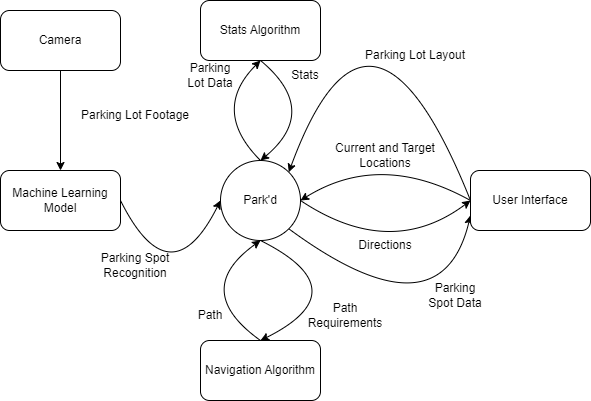

The diagram above was exported from draw.io. Its source (the exported page's mxGraphModel, read from the mxfile embedded in the PNG):
<mxGraphModel dx="1050" dy="582" grid="1" gridSize="10" guides="1" tooltips="1" connect="1" arrows="1" fold="1" page="1" pageScale="1" pageWidth="850" pageHeight="1100" math="0" shadow="0">
  <root>
    <mxCell id="0" />
    <mxCell id="1" parent="0" />
    <mxCell id="nXUJftBZGAX_Ga5ic5P2-18" style="edgeStyle=none;curved=1;orthogonalLoop=1;jettySize=auto;html=1;exitX=1;exitY=0.5;exitDx=0;exitDy=0;entryX=0;entryY=0.5;entryDx=0;entryDy=0;elbow=vertical;" parent="1" source="nXUJftBZGAX_Ga5ic5P2-2" target="nXUJftBZGAX_Ga5ic5P2-4" edge="1">
      <mxGeometry relative="1" as="geometry">
        <Array as="points">
          <mxPoint x="510" y="350" />
        </Array>
      </mxGeometry>
    </mxCell>
    <mxCell id="hWxiizgpBtKELAwc_WE--3" style="edgeStyle=none;orthogonalLoop=1;jettySize=auto;html=1;exitX=0.5;exitY=0;exitDx=0;exitDy=0;entryX=0.5;entryY=1;entryDx=0;entryDy=0;curved=1;" edge="1" parent="1" source="nXUJftBZGAX_Ga5ic5P2-2" target="hWxiizgpBtKELAwc_WE--1">
      <mxGeometry relative="1" as="geometry">
        <Array as="points">
          <mxPoint x="330" y="200" />
        </Array>
      </mxGeometry>
    </mxCell>
    <mxCell id="hWxiizgpBtKELAwc_WE--7" style="edgeStyle=none;curved=1;orthogonalLoop=1;jettySize=auto;html=1;exitX=0.5;exitY=1;exitDx=0;exitDy=0;entryX=0.5;entryY=0;entryDx=0;entryDy=0;" edge="1" parent="1" source="nXUJftBZGAX_Ga5ic5P2-2" target="hWxiizgpBtKELAwc_WE--2">
      <mxGeometry relative="1" as="geometry">
        <Array as="points">
          <mxPoint x="480" y="380" />
        </Array>
      </mxGeometry>
    </mxCell>
    <mxCell id="hWxiizgpBtKELAwc_WE--13" style="edgeStyle=none;curved=1;orthogonalLoop=1;jettySize=auto;html=1;exitX=1;exitY=1;exitDx=0;exitDy=0;entryX=0;entryY=0.75;entryDx=0;entryDy=0;" edge="1" parent="1" source="nXUJftBZGAX_Ga5ic5P2-2" target="nXUJftBZGAX_Ga5ic5P2-4">
      <mxGeometry relative="1" as="geometry">
        <Array as="points">
          <mxPoint x="560" y="430" />
        </Array>
      </mxGeometry>
    </mxCell>
    <mxCell id="nXUJftBZGAX_Ga5ic5P2-2" value="Park'd" style="ellipse;whiteSpace=wrap;html=1;aspect=fixed;" parent="1" vertex="1">
      <mxGeometry x="340" y="250" width="80" height="80" as="geometry" />
    </mxCell>
    <mxCell id="nXUJftBZGAX_Ga5ic5P2-10" style="orthogonalLoop=1;jettySize=auto;html=1;exitX=1;exitY=0.5;exitDx=0;exitDy=0;entryX=0;entryY=0.5;entryDx=0;entryDy=0;elbow=vertical;curved=1;" parent="1" source="nXUJftBZGAX_Ga5ic5P2-3" target="nXUJftBZGAX_Ga5ic5P2-2" edge="1">
      <mxGeometry relative="1" as="geometry">
        <Array as="points">
          <mxPoint x="290" y="390" />
        </Array>
      </mxGeometry>
    </mxCell>
    <mxCell id="nXUJftBZGAX_Ga5ic5P2-3" value="Machine Learning Model" style="rounded=1;whiteSpace=wrap;html=1;" parent="1" vertex="1">
      <mxGeometry x="120" y="260" width="120" height="60" as="geometry" />
    </mxCell>
    <mxCell id="nXUJftBZGAX_Ga5ic5P2-25" style="edgeStyle=none;curved=1;orthogonalLoop=1;jettySize=auto;html=1;exitX=0;exitY=0.5;exitDx=0;exitDy=0;entryX=1;entryY=0.5;entryDx=0;entryDy=0;elbow=vertical;" parent="1" source="nXUJftBZGAX_Ga5ic5P2-4" target="nXUJftBZGAX_Ga5ic5P2-2" edge="1">
      <mxGeometry relative="1" as="geometry">
        <Array as="points">
          <mxPoint x="500" y="240" />
        </Array>
      </mxGeometry>
    </mxCell>
    <mxCell id="nXUJftBZGAX_Ga5ic5P2-4" value="User Interface" style="rounded=1;whiteSpace=wrap;html=1;" parent="1" vertex="1">
      <mxGeometry x="590" y="260" width="120" height="60" as="geometry" />
    </mxCell>
    <mxCell id="nXUJftBZGAX_Ga5ic5P2-8" value="Parking Spot Recognition" style="text;html=1;strokeColor=none;fillColor=none;align=center;verticalAlign=middle;whiteSpace=wrap;rounded=0;" parent="1" vertex="1">
      <mxGeometry x="190" y="340" width="130" height="30" as="geometry" />
    </mxCell>
    <mxCell id="nXUJftBZGAX_Ga5ic5P2-14" value="Directions" style="text;html=1;strokeColor=none;fillColor=none;align=center;verticalAlign=middle;whiteSpace=wrap;rounded=0;" parent="1" vertex="1">
      <mxGeometry x="440" y="320" width="130" height="30" as="geometry" />
    </mxCell>
    <mxCell id="nXUJftBZGAX_Ga5ic5P2-15" value="Parking Lot Footage" style="text;html=1;strokeColor=none;fillColor=none;align=center;verticalAlign=middle;whiteSpace=wrap;rounded=0;" parent="1" vertex="1">
      <mxGeometry x="190" y="190" width="130" height="30" as="geometry" />
    </mxCell>
    <mxCell id="nXUJftBZGAX_Ga5ic5P2-17" style="edgeStyle=none;curved=1;orthogonalLoop=1;jettySize=auto;html=1;exitX=0.5;exitY=1;exitDx=0;exitDy=0;entryX=0.5;entryY=0;entryDx=0;entryDy=0;elbow=vertical;" parent="1" source="nXUJftBZGAX_Ga5ic5P2-16" target="nXUJftBZGAX_Ga5ic5P2-3" edge="1">
      <mxGeometry relative="1" as="geometry" />
    </mxCell>
    <mxCell id="nXUJftBZGAX_Ga5ic5P2-16" value="Camera" style="rounded=1;whiteSpace=wrap;html=1;" parent="1" vertex="1">
      <mxGeometry x="120" y="100" width="120" height="60" as="geometry" />
    </mxCell>
    <mxCell id="nXUJftBZGAX_Ga5ic5P2-19" value="Current and Target Locations" style="text;html=1;strokeColor=none;fillColor=none;align=center;verticalAlign=middle;whiteSpace=wrap;rounded=0;" parent="1" vertex="1">
      <mxGeometry x="440" y="230" width="130" height="30" as="geometry" />
    </mxCell>
    <mxCell id="hWxiizgpBtKELAwc_WE--4" style="edgeStyle=none;curved=1;orthogonalLoop=1;jettySize=auto;html=1;exitX=0.5;exitY=1;exitDx=0;exitDy=0;entryX=0.5;entryY=0;entryDx=0;entryDy=0;" edge="1" parent="1" source="hWxiizgpBtKELAwc_WE--1" target="nXUJftBZGAX_Ga5ic5P2-2">
      <mxGeometry relative="1" as="geometry">
        <Array as="points">
          <mxPoint x="440" y="200" />
        </Array>
      </mxGeometry>
    </mxCell>
    <mxCell id="hWxiizgpBtKELAwc_WE--1" value="Stats Algorithm" style="rounded=1;whiteSpace=wrap;html=1;" vertex="1" parent="1">
      <mxGeometry x="320" y="90" width="120" height="60" as="geometry" />
    </mxCell>
    <mxCell id="hWxiizgpBtKELAwc_WE--8" style="edgeStyle=none;curved=1;orthogonalLoop=1;jettySize=auto;html=1;exitX=0.5;exitY=0;exitDx=0;exitDy=0;entryX=0.5;entryY=1;entryDx=0;entryDy=0;" edge="1" parent="1" source="hWxiizgpBtKELAwc_WE--2" target="nXUJftBZGAX_Ga5ic5P2-2">
      <mxGeometry relative="1" as="geometry">
        <Array as="points">
          <mxPoint x="310" y="380" />
        </Array>
      </mxGeometry>
    </mxCell>
    <mxCell id="hWxiizgpBtKELAwc_WE--2" value="Navigation Algorithm" style="rounded=1;whiteSpace=wrap;html=1;" vertex="1" parent="1">
      <mxGeometry x="320" y="430" width="120" height="60" as="geometry" />
    </mxCell>
    <mxCell id="hWxiizgpBtKELAwc_WE--5" value="Stats" style="text;html=1;strokeColor=none;fillColor=none;align=center;verticalAlign=middle;whiteSpace=wrap;rounded=0;" vertex="1" parent="1">
      <mxGeometry x="360" y="150" width="130" height="30" as="geometry" />
    </mxCell>
    <mxCell id="hWxiizgpBtKELAwc_WE--6" value="Parking Lot Data" style="text;html=1;strokeColor=none;fillColor=none;align=center;verticalAlign=middle;whiteSpace=wrap;rounded=0;" vertex="1" parent="1">
      <mxGeometry x="300" y="150" width="60" height="30" as="geometry" />
    </mxCell>
    <mxCell id="hWxiizgpBtKELAwc_WE--9" value="Path" style="text;html=1;strokeColor=none;fillColor=none;align=center;verticalAlign=middle;whiteSpace=wrap;rounded=0;" vertex="1" parent="1">
      <mxGeometry x="265" y="390" width="130" height="30" as="geometry" />
    </mxCell>
    <mxCell id="hWxiizgpBtKELAwc_WE--10" value="Path Requirements" style="text;html=1;strokeColor=none;fillColor=none;align=center;verticalAlign=middle;whiteSpace=wrap;rounded=0;" vertex="1" parent="1">
      <mxGeometry x="440" y="390" width="50" height="30" as="geometry" />
    </mxCell>
    <mxCell id="hWxiizgpBtKELAwc_WE--11" style="edgeStyle=none;curved=1;orthogonalLoop=1;jettySize=auto;html=1;exitX=0;exitY=0.5;exitDx=0;exitDy=0;elbow=vertical;entryX=1;entryY=0;entryDx=0;entryDy=0;" edge="1" parent="1" source="nXUJftBZGAX_Ga5ic5P2-4" target="nXUJftBZGAX_Ga5ic5P2-2">
      <mxGeometry relative="1" as="geometry">
        <Array as="points">
          <mxPoint x="490" y="40" />
        </Array>
        <mxPoint x="600" y="300" as="sourcePoint" />
        <mxPoint x="490" y="130" as="targetPoint" />
      </mxGeometry>
    </mxCell>
    <mxCell id="hWxiizgpBtKELAwc_WE--12" value="Parking Lot Layout" style="text;html=1;strokeColor=none;fillColor=none;align=center;verticalAlign=middle;whiteSpace=wrap;rounded=0;" vertex="1" parent="1">
      <mxGeometry x="470" y="130" width="130" height="30" as="geometry" />
    </mxCell>
    <mxCell id="hWxiizgpBtKELAwc_WE--14" value="Parking Spot Data" style="text;html=1;strokeColor=none;fillColor=none;align=center;verticalAlign=middle;whiteSpace=wrap;rounded=0;" vertex="1" parent="1">
      <mxGeometry x="540" y="370" width="70" height="30" as="geometry" />
    </mxCell>
  </root>
</mxGraphModel>